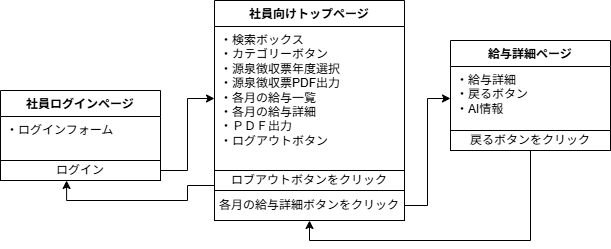

The diagram above was exported from draw.io. Its source (the exported page's mxGraphModel, read from the mxfile embedded in the PNG):
<mxGraphModel dx="1412" dy="827" grid="1" gridSize="10" guides="1" tooltips="1" connect="1" arrows="1" fold="1" page="1" pageScale="1" pageWidth="827" pageHeight="1169" math="0" shadow="0">
  <root>
    <mxCell id="0" />
    <mxCell id="1" parent="0" />
    <mxCell id="4fuIVQKY4U2o-Lw8Dw37-19" value="社員ログインページ" style="swimlane;fontStyle=1;align=center;verticalAlign=top;childLayout=stackLayout;horizontal=1;startSize=26;horizontalStack=0;resizeParent=1;resizeParentMax=0;resizeLast=0;collapsible=1;marginBottom=0;whiteSpace=wrap;html=1;" parent="1" vertex="1">
      <mxGeometry x="10" y="250" width="160" height="90" as="geometry" />
    </mxCell>
    <mxCell id="4fuIVQKY4U2o-Lw8Dw37-20" value="・ログインフォーム" style="text;strokeColor=none;fillColor=none;align=left;verticalAlign=top;spacingLeft=4;spacingRight=4;overflow=hidden;rotatable=0;points=[[0,0.5],[1,0.5]];portConstraint=eastwest;whiteSpace=wrap;html=1;" parent="4fuIVQKY4U2o-Lw8Dw37-19" vertex="1">
      <mxGeometry y="26" width="160" height="44" as="geometry" />
    </mxCell>
    <mxCell id="4fuIVQKY4U2o-Lw8Dw37-29" value="ログイン" style="html=1;whiteSpace=wrap;" parent="4fuIVQKY4U2o-Lw8Dw37-19" vertex="1">
      <mxGeometry y="70" width="160" height="20" as="geometry" />
    </mxCell>
    <mxCell id="MGAB-A_OFyaIGssfpkSx-7" style="edgeStyle=orthogonalEdgeStyle;rounded=0;orthogonalLoop=1;jettySize=auto;html=1;exitX=0.5;exitY=1;exitDx=0;exitDy=0;entryX=0.5;entryY=1;entryDx=0;entryDy=0;" parent="1" source="4fuIVQKY4U2o-Lw8Dw37-32" target="4fuIVQKY4U2o-Lw8Dw37-37" edge="1">
      <mxGeometry relative="1" as="geometry" />
    </mxCell>
    <mxCell id="4fuIVQKY4U2o-Lw8Dw37-32" value="給与詳細ページ" style="swimlane;fontStyle=1;align=center;verticalAlign=top;childLayout=stackLayout;horizontal=1;startSize=26;horizontalStack=0;resizeParent=1;resizeParentMax=0;resizeLast=0;collapsible=1;marginBottom=0;whiteSpace=wrap;html=1;" parent="1" vertex="1">
      <mxGeometry x="460" y="200" width="160" height="110" as="geometry" />
    </mxCell>
    <mxCell id="4fuIVQKY4U2o-Lw8Dw37-33" value="&lt;div&gt;・給与詳細&lt;/div&gt;&lt;div&gt;・戻るボタン&lt;/div&gt;&lt;div&gt;・AI情報&lt;/div&gt;" style="text;strokeColor=none;fillColor=none;align=left;verticalAlign=top;spacingLeft=4;spacingRight=4;overflow=hidden;rotatable=0;points=[[0,0.5],[1,0.5]];portConstraint=eastwest;whiteSpace=wrap;html=1;" parent="4fuIVQKY4U2o-Lw8Dw37-32" vertex="1">
      <mxGeometry y="26" width="160" height="64" as="geometry" />
    </mxCell>
    <mxCell id="4fuIVQKY4U2o-Lw8Dw37-34" value="戻るボタンをクリック" style="html=1;whiteSpace=wrap;" parent="4fuIVQKY4U2o-Lw8Dw37-32" vertex="1">
      <mxGeometry y="90" width="160" height="20" as="geometry" />
    </mxCell>
    <mxCell id="4fuIVQKY4U2o-Lw8Dw37-37" value="社員向けトップページ" style="swimlane;fontStyle=1;align=center;verticalAlign=top;childLayout=stackLayout;horizontal=1;startSize=26;horizontalStack=0;resizeParent=1;resizeParentMax=0;resizeLast=0;collapsible=1;marginBottom=0;whiteSpace=wrap;html=1;" parent="1" vertex="1">
      <mxGeometry x="224" y="160" width="190" height="220" as="geometry" />
    </mxCell>
    <mxCell id="4fuIVQKY4U2o-Lw8Dw37-38" value="&lt;div&gt;・検索ボックス&lt;/div&gt;&lt;div&gt;・カテゴリーボタン&lt;/div&gt;&lt;div&gt;・源泉徴収票年度選択&lt;/div&gt;&lt;div&gt;・源泉徴収票PDF出力&lt;/div&gt;&lt;div&gt;・各月の給与一覧&lt;/div&gt;&lt;div&gt;・各月の給与詳細&lt;/div&gt;&lt;div&gt;・ＰＤＦ出力&lt;/div&gt;&lt;div&gt;・ログアウトボタン&lt;/div&gt;" style="text;strokeColor=none;fillColor=none;align=left;verticalAlign=top;spacingLeft=4;spacingRight=4;overflow=hidden;rotatable=0;points=[[0,0.5],[1,0.5]];portConstraint=eastwest;whiteSpace=wrap;html=1;" parent="4fuIVQKY4U2o-Lw8Dw37-37" vertex="1">
      <mxGeometry y="26" width="190" height="144" as="geometry" />
    </mxCell>
    <mxCell id="4fuIVQKY4U2o-Lw8Dw37-39" value="ロブアウトボタンをクリック" style="html=1;whiteSpace=wrap;" parent="4fuIVQKY4U2o-Lw8Dw37-37" vertex="1">
      <mxGeometry y="170" width="190" height="20" as="geometry" />
    </mxCell>
    <mxCell id="MGAB-A_OFyaIGssfpkSx-2" value="各月の給与詳細ボタンをクリック" style="rounded=0;whiteSpace=wrap;html=1;" parent="4fuIVQKY4U2o-Lw8Dw37-37" vertex="1">
      <mxGeometry y="190" width="190" height="30" as="geometry" />
    </mxCell>
    <mxCell id="MGAB-A_OFyaIGssfpkSx-4" style="edgeStyle=orthogonalEdgeStyle;rounded=0;orthogonalLoop=1;jettySize=auto;html=1;exitX=1;exitY=0.5;exitDx=0;exitDy=0;entryX=0;entryY=0.5;entryDx=0;entryDy=0;" parent="1" source="4fuIVQKY4U2o-Lw8Dw37-29" target="4fuIVQKY4U2o-Lw8Dw37-38" edge="1">
      <mxGeometry relative="1" as="geometry" />
    </mxCell>
    <mxCell id="MGAB-A_OFyaIGssfpkSx-5" style="edgeStyle=orthogonalEdgeStyle;rounded=0;orthogonalLoop=1;jettySize=auto;html=1;exitX=0;exitY=0.75;exitDx=0;exitDy=0;entryX=0.413;entryY=1;entryDx=0;entryDy=0;entryPerimeter=0;" parent="1" source="4fuIVQKY4U2o-Lw8Dw37-39" target="4fuIVQKY4U2o-Lw8Dw37-29" edge="1">
      <mxGeometry relative="1" as="geometry" />
    </mxCell>
    <mxCell id="MGAB-A_OFyaIGssfpkSx-6" style="edgeStyle=orthogonalEdgeStyle;rounded=0;orthogonalLoop=1;jettySize=auto;html=1;exitX=1;exitY=0.5;exitDx=0;exitDy=0;entryX=0;entryY=0.5;entryDx=0;entryDy=0;" parent="1" source="MGAB-A_OFyaIGssfpkSx-2" target="4fuIVQKY4U2o-Lw8Dw37-33" edge="1">
      <mxGeometry relative="1" as="geometry" />
    </mxCell>
  </root>
</mxGraphModel>